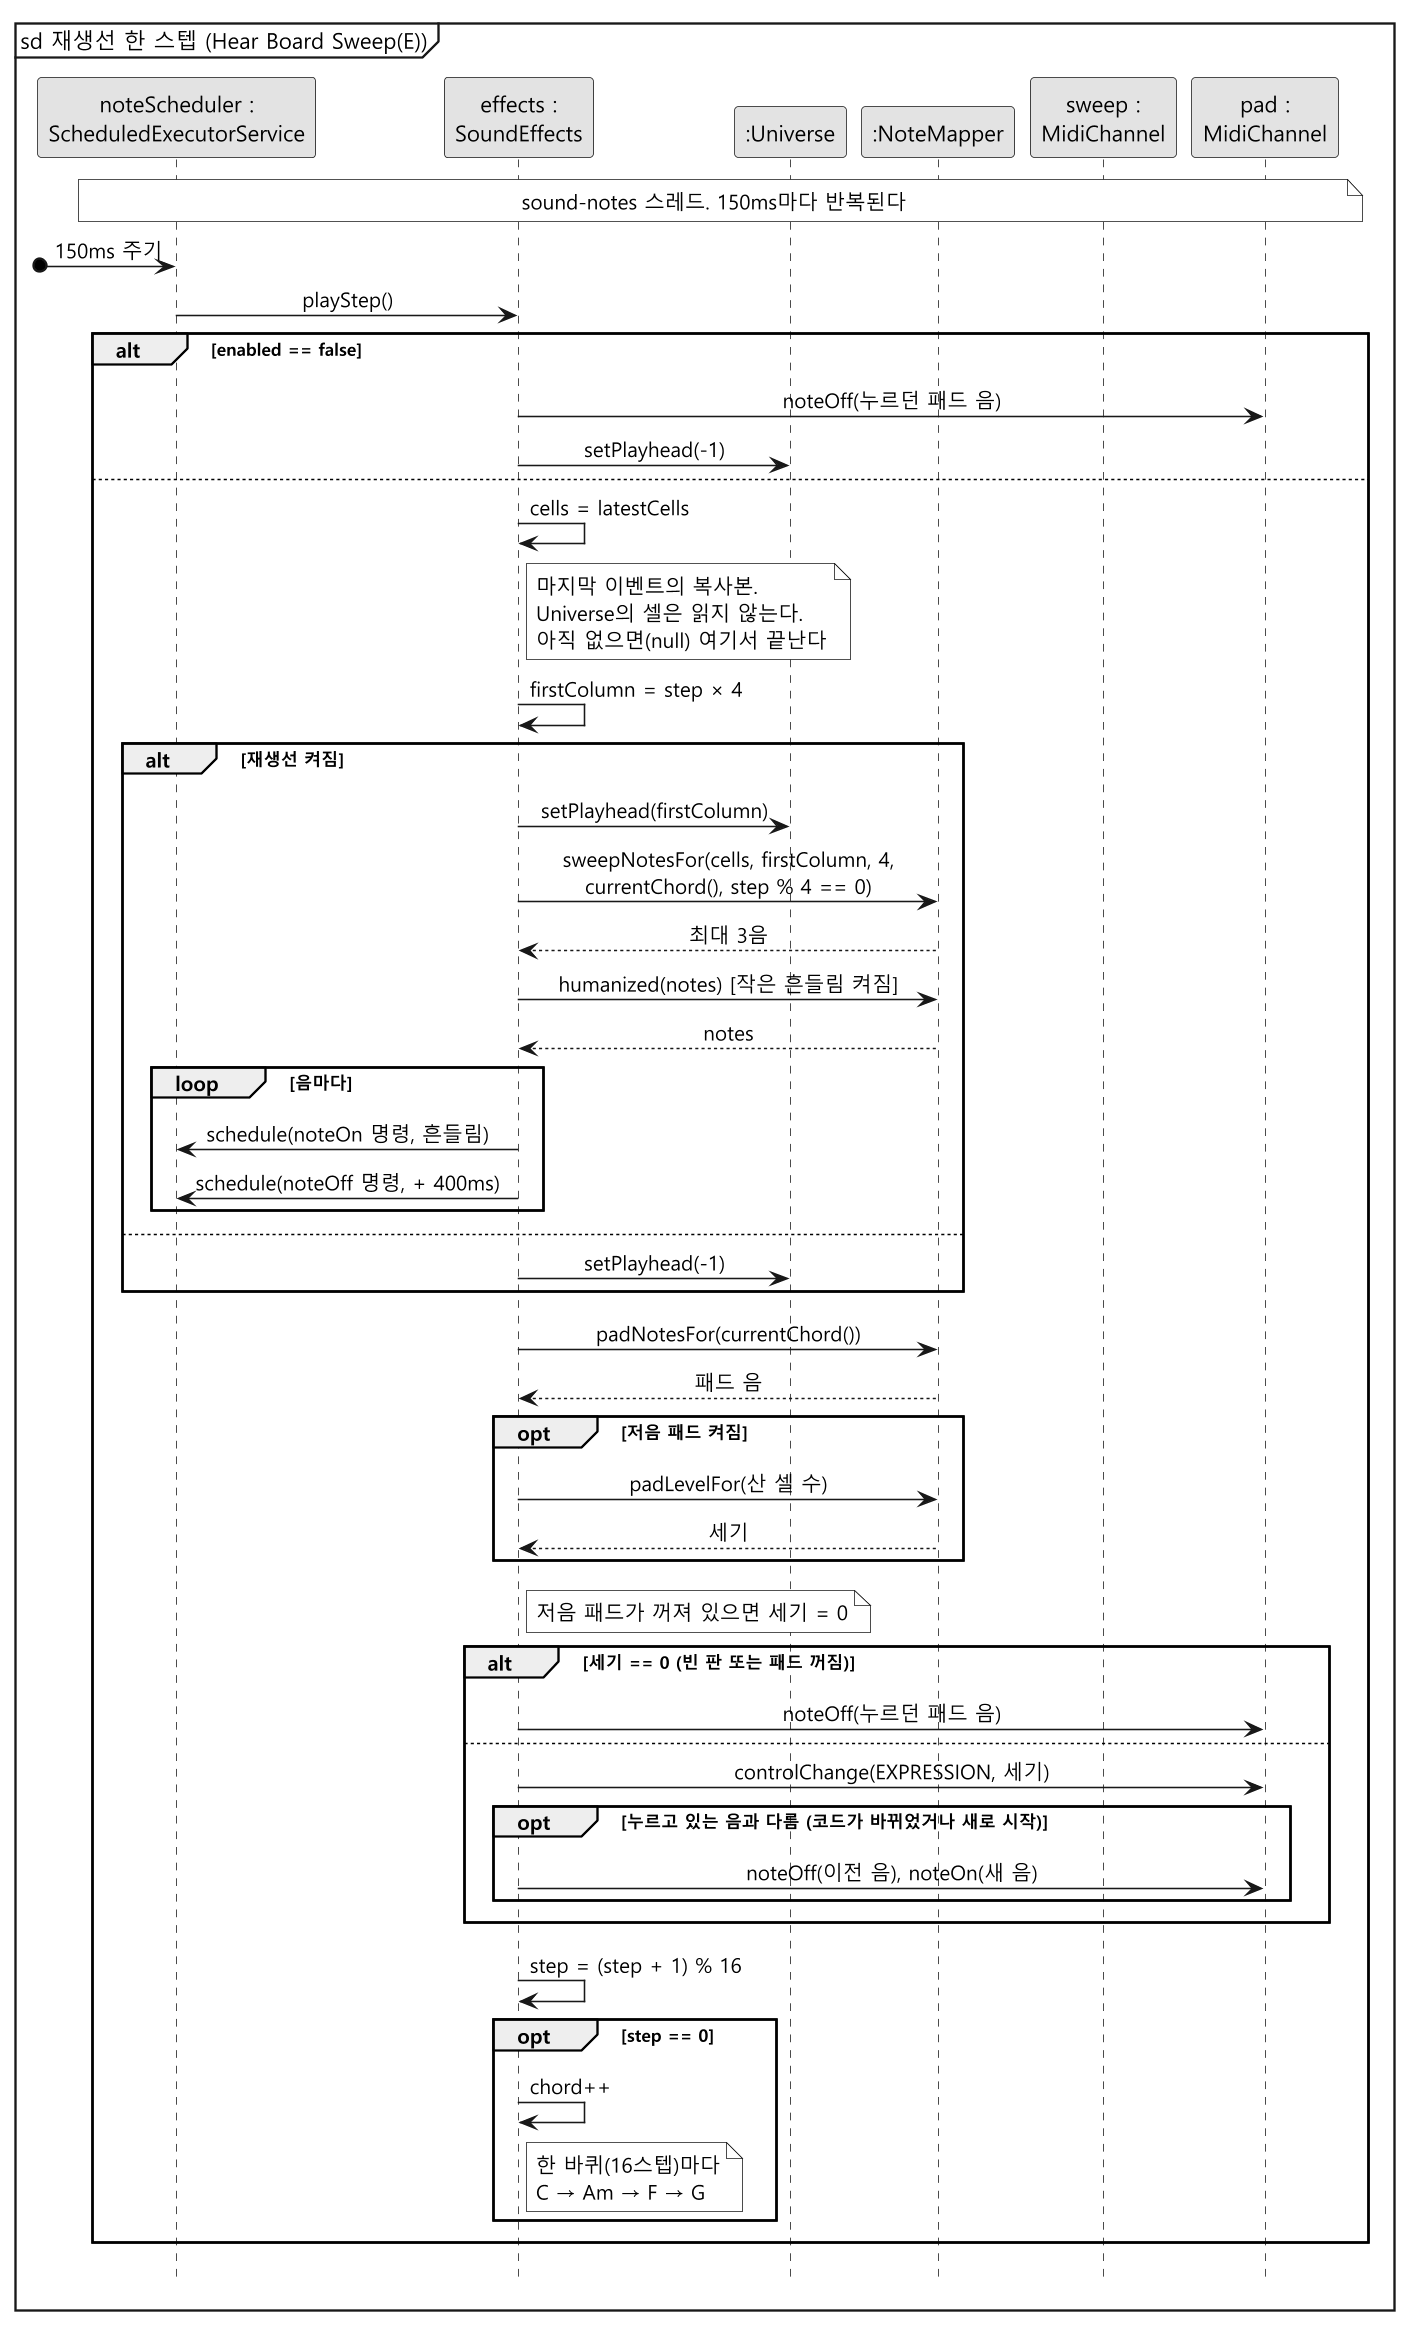

The diagram above was rendered by PlantUML. Its source (embedded in the PNG):
@startuml sd-sweep
skinparam monochrome true
skinparam dpi 150
skinparam shadowing false
skinparam defaultFontName "Malgun Gothic"
skinparam sequenceMessageAlign center
hide footbox
mainframe sd 재생선 한 스텝 (Hear Board Sweep(E))

participant "noteScheduler :\nScheduledExecutorService" as Q
participant "effects :\nSoundEffects" as S
participant ":Universe" as U
participant ":NoteMapper" as NM
participant "sweep :\nMidiChannel" as SW
participant "pad :\nMidiChannel" as P

note over Q, P : sound-notes 스레드. 150ms마다 반복된다

[o-> Q : 150ms 주기
Q -> S : playStep()

alt enabled == false
  S -> P : noteOff(누르던 패드 음)
  S -> U : setPlayhead(-1)
else
  S -> S : cells = latestCells
  note right of S : 마지막 이벤트의 복사본.\nUniverse의 셀은 읽지 않는다.\n아직 없으면(null) 여기서 끝난다
  S -> S : firstColumn = step × 4

  alt 재생선 켜짐
    S -> U : setPlayhead(firstColumn)
    S -> NM : sweepNotesFor(cells, firstColumn, 4,\ncurrentChord(), step % 4 == 0)
    NM --> S : 최대 3음
    S -> NM : humanized(notes) [작은 흔들림 켜짐]
    NM --> S : notes
    loop 음마다
      S -> Q : schedule(noteOn 명령, 흔들림)
      S -> Q : schedule(noteOff 명령, + 400ms)
    end
  else
    S -> U : setPlayhead(-1)
  end

  S -> NM : padNotesFor(currentChord())
  NM --> S : 패드 음
  opt 저음 패드 켜짐
    S -> NM : padLevelFor(산 셀 수)
    NM --> S : 세기
  end
  note right of S : 저음 패드가 꺼져 있으면 세기 = 0
  alt 세기 == 0 (빈 판 또는 패드 꺼짐)
    S -> P : noteOff(누르던 패드 음)
  else
    S -> P : controlChange(EXPRESSION, 세기)
    opt 누르고 있는 음과 다름 (코드가 바뀌었거나 새로 시작)
      S -> P : noteOff(이전 음), noteOn(새 음)
    end
  end

  S -> S : step = (step + 1) % 16
  opt step == 0
    S -> S : chord++
    note right of S : 한 바퀴(16스텝)마다\nC → Am → F → G
  end
end
@enduml